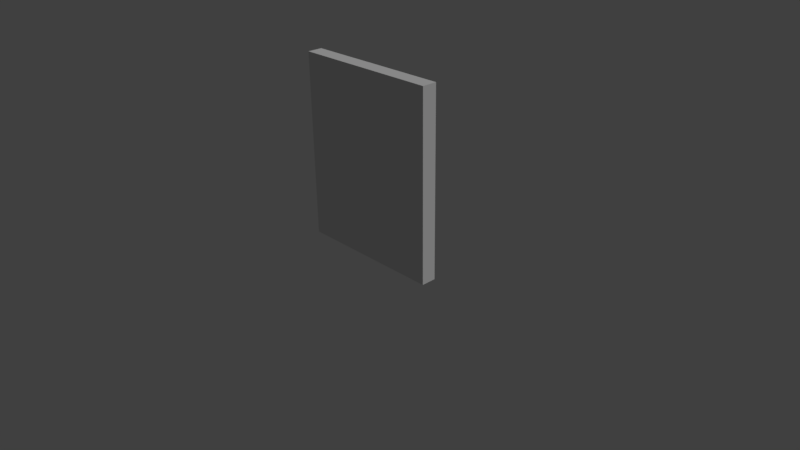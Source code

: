 # Source: wall.blend  (saved by Blender 2.77.0; exported with 4.5.12 LTS)
import bpy
from mathutils import Matrix  # noqa: F401  (used for matrix-valued properties, if any)

bpy.ops.wm.read_factory_settings(use_empty=True)
scene = bpy.context.scene
scene.name = 'Scene'

# ---- collections
col_collection_1 = bpy.data.collections.new('Collection 1'); scene.collection.children.link(col_collection_1)

# ---- materials (node trees are filled in below, after node groups)
mat_material = bpy.data.materials.new('Material')
mat_material.alpha_threshold = 0.0
mat_material.use_transparent_shadow = False
mat_material.roughness = 0.5
mat_material.specular_intensity = 0.5145
mat_material.line_color = (0.0, 0.0, 0.0, 1.0)

# ---- material node trees

# ---- world
world_world = bpy.data.worlds.new('World'); scene.world = world_world
world_world.color = (0.05088, 0.05088, 0.05088)
world_world.use_sun_shadow = False
world_world.sun_shadow_jitter_overblur = 0.0
world_world.cycles.sampling_method = 'MANUAL'

# ---- cameras
cam_camera = bpy.data.cameras.new('Camera')
cam_camera.clip_end = 100.0
cam_camera.lens = 35.0
cam_camera.sensor_width = 32.0
cam_camera.sensor_height = 18.0
cam_camera.ortho_scale = 7.314
cam_camera.dof.focus_distance = 0.0
cam_camera.dof.aperture_fstop = 128.0

# ---- lights
light_lamp = bpy.data.lights.new('Lamp', 'SUN')
light_lamp.transmission_factor = 0.0
light_lamp.cutoff_distance = 30.0
light_lamp.angle = 0.1993
light_lamp.energy = 1.0
light_lamp.shadow_buffer_clip_start = 1.001
light_lamp.shadow_soft_size = 0.1
light_lamp.shadow_cascade_max_distance = 1000.0

# ---- meshes
me_cube = bpy.data.meshes.new('Cube')
me_cube.from_pydata([(1.0, 0.1, 0.0), (1.0, -0.1, 0.0), (-1.0, -0.1, 0.0), (-1.0, 0.1, 0.0), (1.0, 0.1, 2.48), (1.0, -0.1, 2.48), (-1.0, -0.1, 2.48), (-1.0, 0.1, 2.48)], [], [(0, 1, 2, 3), (4, 7, 6, 5), (0, 4, 5, 1), (1, 5, 6, 2), (2, 6, 7, 3), (4, 0, 3, 7)])
_uv = me_cube.uv_layers.new(name='UVMap')
_uv.uv.foreach_set('vector', [0.0, 0.45, 1.0, 0.45, 1.0, 0.55, 0.0, 0.55, 0.0, 0.45, 1.0, 0.45, 1.0, 0.55, 0.0, 0.55, 0.0, 0.45, 1.0, 0.45, 1.0, 0.55, 0.0, 0.55, 1.192e-07, 1.0, 0.0, 4.172e-07, 1.0, 2.98e-08, 1.0, 1.0, 0.0, 0.45, 1.0, 0.45, 1.0, 0.55, 0.0, 0.55, 0.0, 0.0, 1.0, 0.0, 1.0, 1.0, 0.0, 1.0])
me_cube.materials.append(mat_material)
me_cube.use_remesh_preserve_volume = False
me_cube.use_remesh_preserve_attributes = False
me_cube.use_mirror_vertex_groups = False
me_cube.update()

# ---- objects
ob_cube = bpy.data.objects.new('Cube', me_cube)
ob_lamp = bpy.data.objects.new('Lamp', light_lamp)
ob_camera = bpy.data.objects.new('Camera', cam_camera)

# ---- transforms, parenting, visibility, modifiers, constraints
ob_cube.location = (0.0, 0.0, 0.0)
ob_cube.lock_rotations_4d = False
ob_cube.empty_display_type = 'ARROWS'
ob_cube.lineart.crease_threshold = 0.0
ob_lamp.location = (4.076, 1.005, 5.904)
ob_lamp.rotation_euler = (0.6503, 0.05522, 1.866)
ob_lamp.lock_rotations_4d = False
ob_lamp.empty_display_type = 'ARROWS'
ob_lamp.color = (0.0, 0.0, 0.0, 0.0)
ob_lamp.lineart.crease_threshold = 0.0
ob_camera.location = (7.481, -6.508, 5.344)
ob_camera.rotation_euler = (1.109, 0.01082, 0.8149)
ob_camera.lock_rotations_4d = False
ob_camera.empty_display_type = 'ARROWS'
ob_camera.color = (0.0, 0.0, 0.0, 0.0)
ob_camera.display_type = 'WIRE'
ob_camera.lineart.crease_threshold = 0.0

# ---- collection membership
col_collection_1.objects.link(ob_cube)
col_collection_1.objects.link(ob_lamp)
col_collection_1.objects.link(ob_camera)

# ---- scene / render settings (as saved in the file)
scene.camera = ob_camera
scene.frame_start = 1; scene.frame_end = 250; scene.frame_set(1)
scene.render.engine = 'BLENDER_EEVEE_NEXT'
scene.render.resolution_percentage = 50
scene.render.dither_intensity = 0.0
scene.cycles.use_denoising = False
scene.cycles.samples = 128
scene.cycles.sampling_pattern = 'TABULATED_SOBOL'
scene.cycles.light_sampling_threshold = 0.0
scene.cycles.use_adaptive_sampling = False
scene.cycles.use_light_tree = False
scene.cycles.blur_glossy = 0.0
scene.cycles.sample_clamp_indirect = 0.0
scene.view_settings.view_transform = 'Standard'
bpy.context.view_layer.update()
